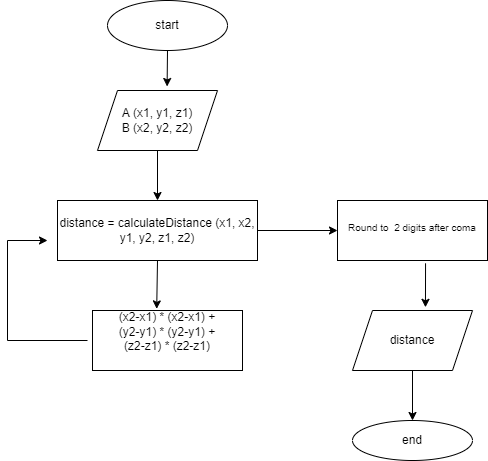

The diagram above was exported from draw.io. Its source (the exported page's mxGraphModel, read from the mxfile embedded in the PNG):
<mxGraphModel dx="644" dy="574" grid="1" gridSize="10" guides="1" tooltips="1" connect="1" arrows="1" fold="1" page="1" pageScale="1" pageWidth="827" pageHeight="1169" math="0" shadow="0">
  <root>
    <mxCell id="0" />
    <mxCell id="1" parent="0" />
    <mxCell id="2" value="start" style="ellipse;whiteSpace=wrap;html=1;" vertex="1" parent="1">
      <mxGeometry x="240" width="120" height="50" as="geometry" />
    </mxCell>
    <mxCell id="3" value="A (x1, y1, z1)&lt;br&gt;B (x2, y2, z2)" style="shape=parallelogram;perimeter=parallelogramPerimeter;whiteSpace=wrap;html=1;fixedSize=1;" vertex="1" parent="1">
      <mxGeometry x="230" y="90" width="120" height="60" as="geometry" />
    </mxCell>
    <mxCell id="4" value="distance = calculateDistance (x1, x2, y1, y2, z1, z2)" style="rounded=0;whiteSpace=wrap;html=1;" vertex="1" parent="1">
      <mxGeometry x="190" y="200" width="200" height="60" as="geometry" />
    </mxCell>
    <mxCell id="6" value="(x2-x1) * (x2-x1) +&lt;br&gt;(y2-y1) * (y2-y1) +&lt;br&gt;(z2-z1) * (z2-z1)&lt;br&gt;&amp;nbsp;&lt;sup style=&quot;font-size: 10px&quot;&gt;&lt;br&gt;&lt;/sup&gt;" style="rounded=0;whiteSpace=wrap;html=1;align=center;" vertex="1" parent="1">
      <mxGeometry x="225" y="310" width="150" height="60" as="geometry" />
    </mxCell>
    <mxCell id="7" value="&lt;sup style=&quot;font-size: 10px&quot;&gt;Round to&amp;nbsp; 2 digits after coma&lt;br&gt;&lt;/sup&gt;" style="rounded=0;whiteSpace=wrap;html=1;align=center;" vertex="1" parent="1">
      <mxGeometry x="470" y="200" width="150" height="60" as="geometry" />
    </mxCell>
    <mxCell id="8" value="distance" style="shape=parallelogram;perimeter=parallelogramPerimeter;whiteSpace=wrap;html=1;fixedSize=1;fontSize=12;" vertex="1" parent="1">
      <mxGeometry x="485" y="310" width="120" height="60" as="geometry" />
    </mxCell>
    <mxCell id="9" value="end" style="ellipse;whiteSpace=wrap;html=1;fontSize=12;" vertex="1" parent="1">
      <mxGeometry x="485" y="420" width="120" height="40" as="geometry" />
    </mxCell>
    <mxCell id="10" value="" style="endArrow=classic;html=1;fontSize=12;exitX=0.5;exitY=1;exitDx=0;exitDy=0;entryX=0.58;entryY=-0.067;entryDx=0;entryDy=0;entryPerimeter=0;" edge="1" parent="1" source="2" target="3">
      <mxGeometry width="50" height="50" relative="1" as="geometry">
        <mxPoint x="310" y="320" as="sourcePoint" />
        <mxPoint x="360" y="270" as="targetPoint" />
      </mxGeometry>
    </mxCell>
    <mxCell id="11" value="" style="endArrow=classic;html=1;fontSize=12;exitX=0.5;exitY=1;exitDx=0;exitDy=0;" edge="1" parent="1" source="3" target="4">
      <mxGeometry width="50" height="50" relative="1" as="geometry">
        <mxPoint x="310" y="320" as="sourcePoint" />
        <mxPoint x="360" y="270" as="targetPoint" />
      </mxGeometry>
    </mxCell>
    <mxCell id="12" value="" style="endArrow=none;html=1;fontSize=12;" edge="1" parent="1">
      <mxGeometry width="50" height="50" relative="1" as="geometry">
        <mxPoint x="140" y="340" as="sourcePoint" />
        <mxPoint x="220" y="340" as="targetPoint" />
      </mxGeometry>
    </mxCell>
    <mxCell id="13" value="" style="endArrow=classic;html=1;fontSize=12;exitX=0.5;exitY=1;exitDx=0;exitDy=0;entryX=0.428;entryY=-0.027;entryDx=0;entryDy=0;entryPerimeter=0;" edge="1" parent="1" source="4" target="6">
      <mxGeometry width="50" height="50" relative="1" as="geometry">
        <mxPoint x="310" y="320" as="sourcePoint" />
        <mxPoint x="360" y="270" as="targetPoint" />
      </mxGeometry>
    </mxCell>
    <mxCell id="14" value="" style="endArrow=none;html=1;fontSize=12;" edge="1" parent="1">
      <mxGeometry width="50" height="50" relative="1" as="geometry">
        <mxPoint x="140" y="340" as="sourcePoint" />
        <mxPoint x="140" y="240" as="targetPoint" />
      </mxGeometry>
    </mxCell>
    <mxCell id="15" value="" style="endArrow=classic;html=1;fontSize=12;" edge="1" parent="1">
      <mxGeometry width="50" height="50" relative="1" as="geometry">
        <mxPoint x="140" y="240" as="sourcePoint" />
        <mxPoint x="180" y="240" as="targetPoint" />
      </mxGeometry>
    </mxCell>
    <mxCell id="17" value="" style="endArrow=classic;html=1;fontSize=12;exitX=1;exitY=0.5;exitDx=0;exitDy=0;entryX=0;entryY=0.5;entryDx=0;entryDy=0;" edge="1" parent="1" source="4" target="7">
      <mxGeometry width="50" height="50" relative="1" as="geometry">
        <mxPoint x="310" y="320" as="sourcePoint" />
        <mxPoint x="360" y="270" as="targetPoint" />
      </mxGeometry>
    </mxCell>
    <mxCell id="18" value="" style="endArrow=classic;html=1;fontSize=12;exitX=0.587;exitY=1.047;exitDx=0;exitDy=0;exitPerimeter=0;entryX=0.608;entryY=-0.053;entryDx=0;entryDy=0;entryPerimeter=0;" edge="1" parent="1" source="7" target="8">
      <mxGeometry width="50" height="50" relative="1" as="geometry">
        <mxPoint x="310" y="320" as="sourcePoint" />
        <mxPoint x="360" y="270" as="targetPoint" />
      </mxGeometry>
    </mxCell>
    <mxCell id="19" value="" style="endArrow=classic;html=1;fontSize=12;exitX=0.5;exitY=1;exitDx=0;exitDy=0;" edge="1" parent="1" source="8" target="9">
      <mxGeometry width="50" height="50" relative="1" as="geometry">
        <mxPoint x="310" y="320" as="sourcePoint" />
        <mxPoint x="360" y="270" as="targetPoint" />
      </mxGeometry>
    </mxCell>
  </root>
</mxGraphModel>